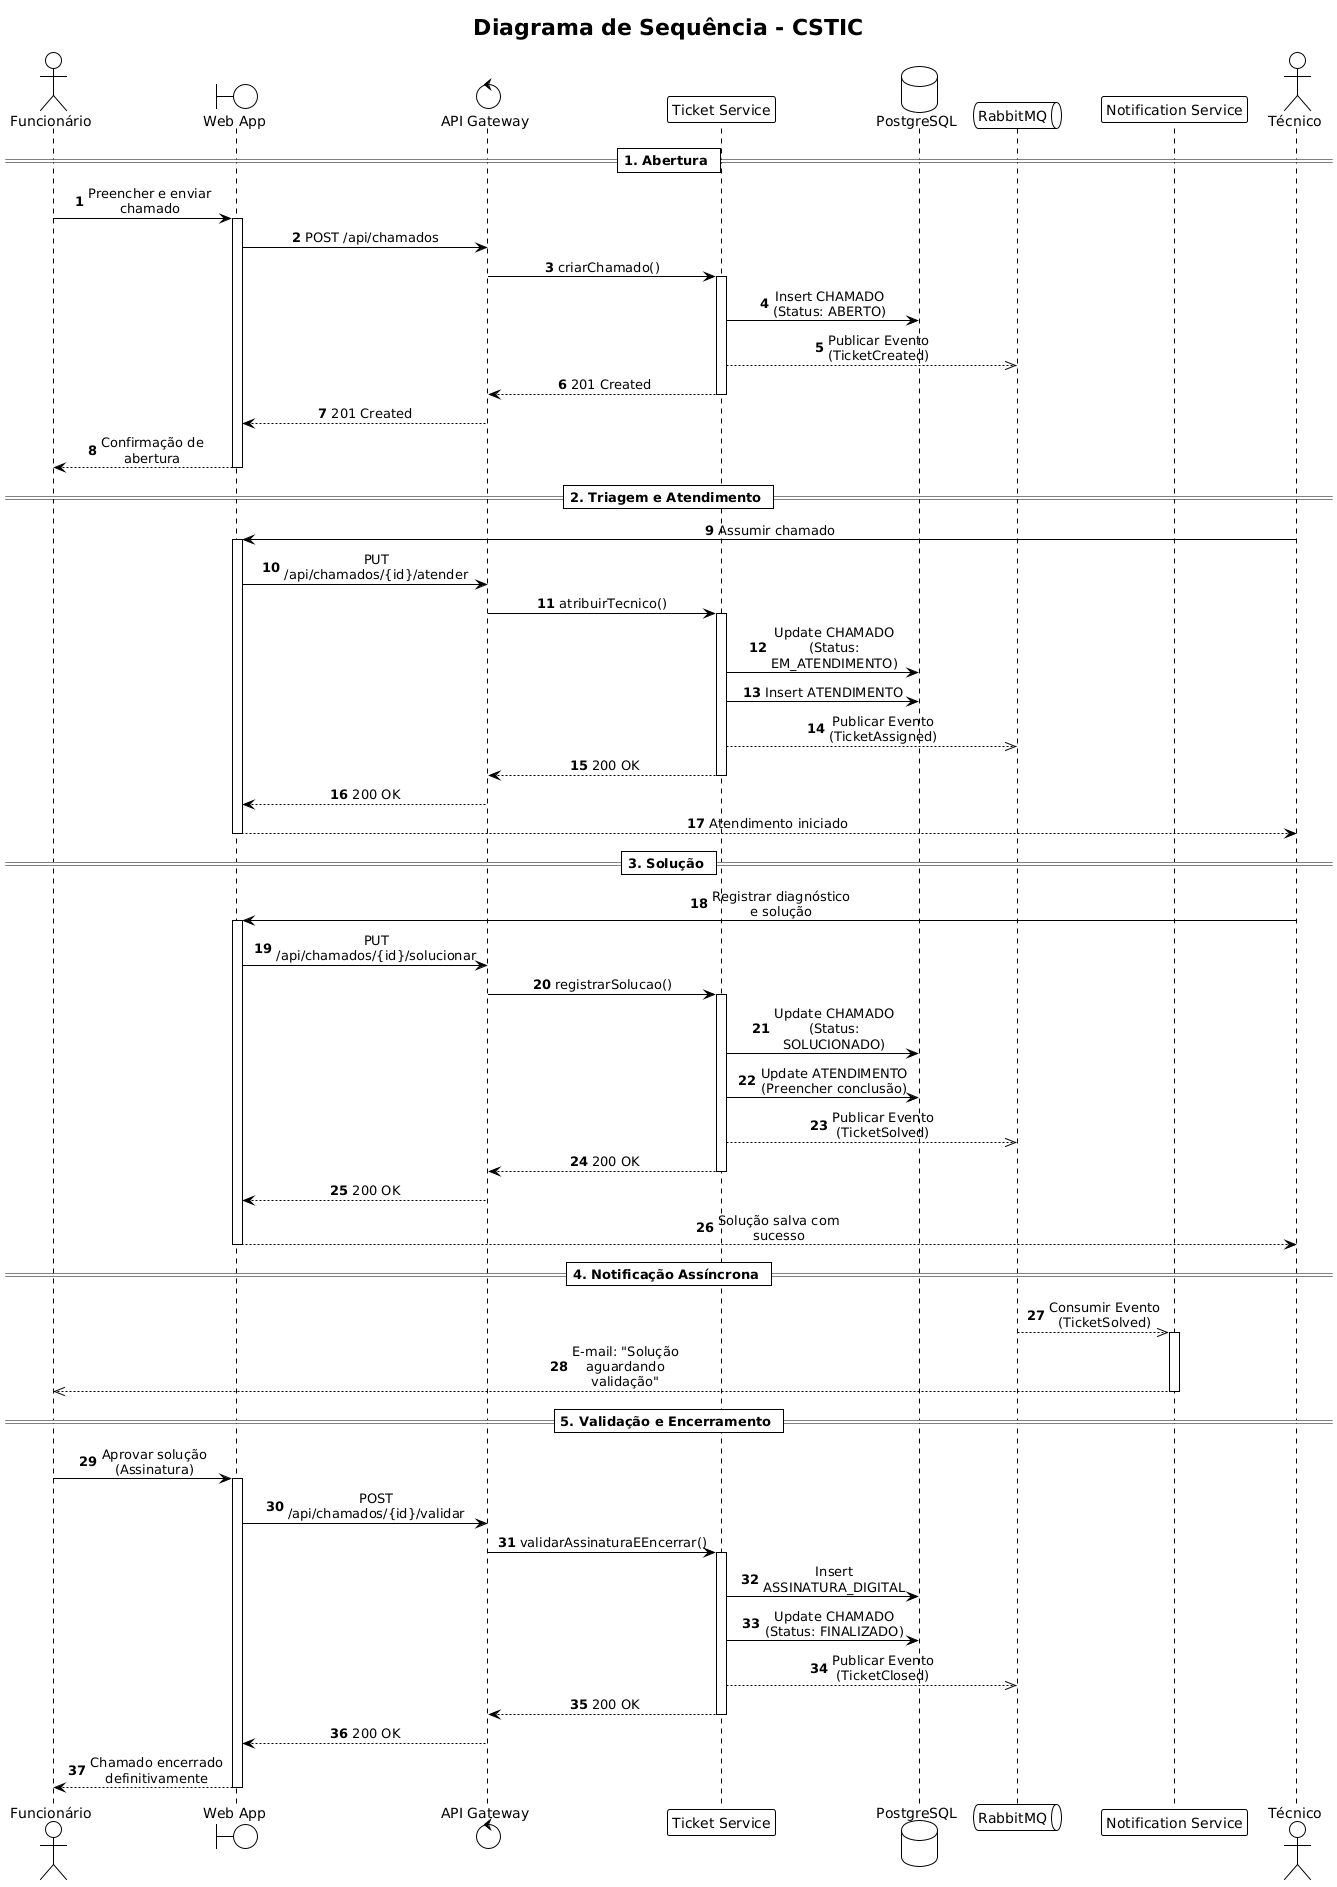

The diagram above was rendered by PlantUML. Its source (embedded in the PNG):
@startuml
!theme plain
skinparam defaultFontName Arial
skinparam maxMessageSize 150
skinparam sequenceMessageAlign center

title Diagrama de Sequência - CSTIC

actor "Funcionário" as Funcionario
boundary "Web App" as Web
control "API Gateway" as Gateway
participant "Ticket Service" as Ticket
database "PostgreSQL" as DB
queue "RabbitMQ" as MQ
participant "Notification Service" as Notify
actor "Técnico" as Tecnico

autonumber

== 1. Abertura ==
Funcionario -> Web : Preencher e enviar chamado
activate Web
Web -> Gateway : POST /api/chamados
Gateway -> Ticket : criarChamado()
activate Ticket

Ticket -> DB : Insert CHAMADO\n(Status: ABERTO)
Ticket -->> MQ : Publicar Evento\n(TicketCreated)
Ticket --> Gateway : 201 Created
deactivate Ticket
Gateway --> Web : 201 Created
Web --> Funcionario : Confirmação de abertura
deactivate Web

== 2. Triagem e Atendimento ==
Tecnico -> Web : Assumir chamado
activate Web
Web -> Gateway : PUT /api/chamados/{id}/atender
Gateway -> Ticket : atribuirTecnico()
activate Ticket

Ticket -> DB : Update CHAMADO\n(Status: EM_ATENDIMENTO)
Ticket -> DB : Insert ATENDIMENTO
Ticket -->> MQ : Publicar Evento\n(TicketAssigned)
Ticket --> Gateway : 200 OK
deactivate Ticket
Gateway --> Web : 200 OK
Web --> Tecnico : Atendimento iniciado
deactivate Web

== 3. Solução ==
Tecnico -> Web : Registrar diagnóstico e solução
activate Web
Web -> Gateway : PUT /api/chamados/{id}/solucionar
Gateway -> Ticket : registrarSolucao()
activate Ticket

Ticket -> DB : Update CHAMADO\n(Status: SOLUCIONADO)
Ticket -> DB : Update ATENDIMENTO\n(Preencher conclusão)
Ticket -->> MQ : Publicar Evento\n(TicketSolved)
Ticket --> Gateway : 200 OK
deactivate Ticket
Gateway --> Web : 200 OK
Web --> Tecnico : Solução salva com sucesso
deactivate Web

== 4. Notificação Assíncrona ==
MQ -->> Notify : Consumir Evento (TicketSolved)
activate Notify
Notify -->> Funcionario : E-mail: "Solução aguardando validação"
deactivate Notify

== 5. Validação e Encerramento ==
Funcionario -> Web : Aprovar solução (Assinatura)
activate Web
Web -> Gateway : POST /api/chamados/{id}/validar
Gateway -> Ticket : validarAssinaturaEEncerrar()
activate Ticket

Ticket -> DB : Insert ASSINATURA_DIGITAL
Ticket -> DB : Update CHAMADO\n(Status: FINALIZADO)
Ticket -->> MQ : Publicar Evento\n(TicketClosed)
Ticket --> Gateway : 200 OK
deactivate Ticket
Gateway --> Web : 200 OK
Web --> Funcionario : Chamado encerrado definitivamente
deactivate Web
@enduml